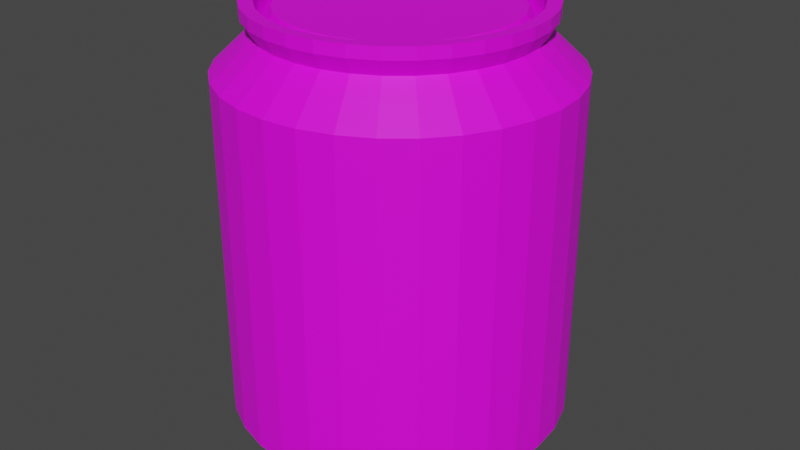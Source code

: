 # Source: SodaCan.blend  (saved by Blender 2.90.8; exported with 4.5.12 LTS)
import bpy
from mathutils import Matrix  # noqa: F401  (used for matrix-valued properties, if any)

bpy.ops.wm.read_factory_settings(use_empty=True)
scene = bpy.context.scene
scene.name = 'Scene'

# ---- collections
col_collection = bpy.data.collections.new('Collection'); scene.collection.children.link(col_collection)

# ---- images (referenced by path relative to the original .blend; pixels are not part of the script)
import os
ASSET_DIR = os.environ.get("B2B_ASSET_DIR", "")  # directory of the original .blend (textures are referenced by path, not embedded)
HERE = os.path.dirname(os.path.abspath(__file__))  # packed textures are extracted next to this script under _unpacked/

def load_image(name, relpath, width, height, colorspace="sRGB"):
    """Load a texture the original file referenced (path relative to the .blend, or extracted next to this script)."""
    p = next((c for c in (os.path.join(HERE, relpath), os.path.join(ASSET_DIR, relpath)) if relpath and os.path.exists(c)), "")
    if p:
        img = bpy.data.images.load(p, check_existing=True)
        img.name = name
    else:  # same state as the original file: an image datablock whose file is absent (Cycles renders it pink)
        img = bpy.data.images.new(name, width, height)
        img.source = "FILE"
        img.filepath = "//" + (relpath or name)
    img.colorspace_settings.name = colorspace
    return img
img_material_001_base_color = load_image('Material.001 Base Color', 'Downloads/CanTexture.png', 1024, 1024, 'sRGB')

# ---- materials (node trees are filled in below, after node groups)
mat_material_001 = bpy.data.materials.new('Material.001')
mat_material_001.use_transparent_shadow = False

# ---- material node trees
mat_material_001.use_nodes = True; mat_material_001.node_tree.nodes.clear()
_N = mat_material_001.node_tree.nodes; _L = mat_material_001.node_tree.links
n0 = _N.new('ShaderNodeBsdfPrincipled'); n0.name = 'Principled BSDF'; n0.location = (10, 300)
n0.distribution = 'GGX'
n0.subsurface_method = 'BURLEY'
n0.inputs[3].default_value = 1.45
n0.inputs[27].default_value = (0.0, 0.0, 0.0, 1.0)
n0.inputs[28].default_value = 1.0
n1 = _N.new('ShaderNodeOutputMaterial'); n1.name = 'Material Output'; n1.location = (300, 300)
n2 = _N.new('ShaderNodeTexImage'); n2.name = 'Image Texture'; n2.location = (-280, 260)
n2.image = img_material_001_base_color
_L.new(n0.outputs[0], n1.inputs[0])
_L.new(n2.outputs[0], n0.inputs[0])
n1.is_active_output = True

# ---- world
world_world = bpy.data.worlds.new('World'); scene.world = world_world
world_world.use_nodes = True; world_world.node_tree.nodes.clear()
_N = world_world.node_tree.nodes; _L = world_world.node_tree.links
n0 = _N.new('ShaderNodeOutputWorld'); n0.name = 'World Output'; n0.location = (300, 300)
n1 = _N.new('ShaderNodeBackground'); n1.name = 'Background'; n1.location = (10, 300)
n1.inputs[0].default_value = (0.05088, 0.05088, 0.05088, 1.0)
_L.new(n1.outputs[0], n0.inputs[0])
n0.is_active_output = True
world_world.color = (0.05088, 0.05088, 0.05088)
world_world.use_sun_shadow = False
world_world.sun_shadow_jitter_overblur = 0.0

# ---- meshes
me_cylinder = bpy.data.meshes.new('Cylinder')
me_cylinder.from_pydata([(0.0, 1.0, -1.0), (0.0, 1.0, 1.0), (0.1951, 0.9808, -1.0), (0.1951, 0.9808, 1.0), (0.3827, 0.9239, -1.0), (0.3827, 0.9239, 1.0), (0.5556, 0.8315, -1.0), (0.5556, 0.8315, 1.0), (0.7071, 0.7071, -1.0), (0.7071, 0.7071, 1.0), (0.8315, 0.5556, -1.0), (0.8315, 0.5556, 1.0), (0.9239, 0.3827, -1.0), (0.9239, 0.3827, 1.0), (0.9808, 0.1951, -1.0), (0.9808, 0.1951, 1.0), (1.0, 7.55e-08, -1.0), (1.0, 7.55e-08, 1.0), (0.9808, -0.1951, -1.0), (0.9808, -0.1951, 1.0), (0.9239, -0.3827, -1.0), (0.9239, -0.3827, 1.0), (0.8315, -0.5556, -1.0), (0.8315, -0.5556, 1.0), (0.7071, -0.7071, -1.0), (0.7071, -0.7071, 1.0), (0.5556, -0.8315, -1.0), (0.5556, -0.8315, 1.0), (0.3827, -0.9239, -1.0), (0.3827, -0.9239, 1.0), (0.1951, -0.9808, -1.0), (0.1951, -0.9808, 1.0), (-3.258e-07, -1.0, -1.0), (-3.258e-07, -1.0, 1.0), (-0.1951, -0.9808, -1.0), (-0.1951, -0.9808, 1.0), (-0.3827, -0.9239, -1.0), (-0.3827, -0.9239, 1.0), (-0.5556, -0.8315, -1.0), (-0.5556, -0.8315, 1.0), (-0.7071, -0.7071, -1.0), (-0.7071, -0.7071, 1.0), (-0.8315, -0.5556, -1.0), (-0.8315, -0.5556, 1.0), (-0.9239, -0.3827, -1.0), (-0.9239, -0.3827, 1.0), (-0.9808, -0.1951, -1.0), (-0.9808, -0.1951, 1.0), (-1.0, 9.656e-07, -1.0), (-1.0, 9.656e-07, 1.0), (-0.9808, 0.1951, -1.0), (-0.9808, 0.1951, 1.0), (-0.9239, 0.3827, -1.0), (-0.9239, 0.3827, 1.0), (-0.8315, 0.5556, -1.0), (-0.8315, 0.5556, 1.0), (-0.7071, 0.7071, -1.0), (-0.7071, 0.7071, 1.0), (-0.5556, 0.8315, -1.0), (-0.5556, 0.8315, 1.0), (-0.3827, 0.9239, -1.0), (-0.3827, 0.9239, 1.0), (-0.1951, 0.9808, -1.0), (-0.1951, 0.9808, 1.0), (2.273e-08, 0.772, 1.214), (0.1506, 0.7572, 1.214), (0.2954, 0.7133, 1.214), (0.4289, 0.6419, 1.214), (0.5459, 0.5459, 1.214), (0.6419, 0.4289, 1.214), (0.7133, 0.2954, 1.214), (0.7572, 0.1506, 1.214), (0.772, 1.248e-07, 1.214), (0.7572, -0.1506, 1.214), (0.7133, -0.2954, 1.214), (0.6419, -0.4289, 1.214), (0.5459, -0.5459, 1.214), (0.4289, -0.6419, 1.214), (0.2954, -0.7133, 1.214), (0.1506, -0.7572, 1.214), (-2.288e-07, -0.772, 1.214), (-0.1506, -0.7572, 1.214), (-0.2954, -0.7133, 1.214), (-0.4289, -0.6419, 1.214), (-0.5459, -0.5459, 1.214), (-0.6419, -0.4289, 1.214), (-0.7133, -0.2954, 1.214), (-0.7572, -0.1506, 1.214), (-0.772, 8.119e-07, 1.214), (-0.7572, 0.1506, 1.214), (-0.7133, 0.2954, 1.214), (-0.6419, 0.4289, 1.214), (-0.5459, 0.5459, 1.214), (-0.4289, 0.6419, 1.214), (-0.2954, 0.7133, 1.214), (-0.1506, 0.7572, 1.214), (2.879e-08, 0.8263, 1.304), (0.1612, 0.8104, 1.304), (0.3162, 0.7634, 1.304), (0.4591, 0.687, 1.304), (0.5843, 0.5843, 1.304), (0.687, 0.4591, 1.304), (0.7634, 0.3162, 1.304), (0.8104, 0.1612, 1.304), (0.8263, 1.134e-07, 1.304), (0.8104, -0.1612, 1.304), (0.7634, -0.3162, 1.304), (0.687, -0.4591, 1.304), (0.5843, -0.5843, 1.304), (0.4591, -0.687, 1.304), (0.3162, -0.7634, 1.304), (0.1612, -0.8104, 1.304), (-2.405e-07, -0.8263, 1.304), (-0.1612, -0.8104, 1.304), (-0.3162, -0.7634, 1.304), (-0.4591, -0.687, 1.304), (-0.5843, -0.5843, 1.304), (-0.687, -0.4591, 1.304), (-0.7634, -0.3162, 1.304), (-0.8104, -0.1612, 1.304), (-0.8263, 8.489e-07, 1.304), (-0.8104, 0.1612, 1.304), (-0.7634, 0.3162, 1.304), (-0.687, 0.4591, 1.304), (-0.5843, 0.5843, 1.304), (-0.4591, 0.687, 1.304), (-0.3162, 0.7634, 1.304), (-0.1612, 0.8104, 1.304), (3.259e-08, 0.8263, 1.372), (0.1612, 0.8104, 1.372), (0.3162, 0.7634, 1.372), (0.4591, 0.687, 1.372), (0.5843, 0.5843, 1.372), (0.687, 0.4591, 1.372), (0.7634, 0.3162, 1.372), (0.8104, 0.1612, 1.372), (0.8263, 1.134e-07, 1.372), (0.8104, -0.1612, 1.372), (0.7634, -0.3162, 1.372), (0.687, -0.4591, 1.372), (0.5843, -0.5843, 1.372), (0.4591, -0.687, 1.372), (0.3162, -0.7634, 1.372), (0.1612, -0.8104, 1.372), (-2.367e-07, -0.8263, 1.372), (-0.1612, -0.8104, 1.372), (-0.3162, -0.7634, 1.372), (-0.4591, -0.687, 1.372), (-0.5843, -0.5843, 1.372), (-0.687, -0.4591, 1.372), (-0.7634, -0.3162, 1.372), (-0.8104, -0.1612, 1.372), (-0.8263, 8.489e-07, 1.372), (-0.8104, 0.1612, 1.372), (-0.7634, 0.3162, 1.372), (-0.687, 0.4591, 1.372), (-0.5843, 0.5843, 1.372), (-0.4591, 0.687, 1.372), (-0.3162, 0.7634, 1.372), (-0.1612, 0.8104, 1.372), (4.097e-08, 0.7478, 1.368), (0.1459, 0.7334, 1.368), (0.2862, 0.6908, 1.368), (0.4154, 0.6217, 1.368), (0.5288, 0.5288, 1.368), (0.6217, 0.4154, 1.368), (0.6908, 0.2862, 1.368), (0.7334, 0.1459, 1.368), (0.7478, 1.325e-07, 1.368), (0.7334, -0.1459, 1.368), (0.6908, -0.2862, 1.368), (0.6217, -0.4154, 1.368), (0.5288, -0.5288, 1.368), (0.4154, -0.6217, 1.368), (0.2862, -0.6908, 1.368), (0.1459, -0.7334, 1.368), (-2.027e-07, -0.7478, 1.368), (-0.1459, -0.7334, 1.368), (-0.2862, -0.6908, 1.368), (-0.4154, -0.6217, 1.368), (-0.5288, -0.5288, 1.368), (-0.6217, -0.4154, 1.368), (-0.6908, -0.2862, 1.368), (-0.7334, -0.1459, 1.368), (-0.7478, 7.981e-07, 1.368), (-0.7334, 0.1459, 1.368), (-0.6908, 0.2862, 1.368), (-0.6217, 0.4154, 1.368), (-0.5288, 0.5288, 1.368), (-0.4154, 0.6217, 1.368), (-0.2862, 0.6908, 1.368), (-0.1459, 0.7334, 1.368), (4.498e-08, 0.7478, 1.206), (0.1459, 0.7334, 1.206), (0.2862, 0.6908, 1.206), (0.4154, 0.6217, 1.206), (0.5288, 0.5288, 1.206), (0.6217, 0.4154, 1.206), (0.6908, 0.2862, 1.206), (0.7334, 0.1459, 1.206), (0.7478, 1.325e-07, 1.206), (0.7334, -0.1459, 1.206), (0.6908, -0.2862, 1.206), (0.6217, -0.4154, 1.206), (0.5288, -0.5288, 1.206), (0.4154, -0.6217, 1.206), (0.2862, -0.6908, 1.206), (0.1459, -0.7334, 1.206), (-1.987e-07, -0.7478, 1.206), (-0.1459, -0.7334, 1.206), (-0.2862, -0.6908, 1.206), (-0.4154, -0.6217, 1.206), (-0.5288, -0.5288, 1.206), (-0.6217, -0.4154, 1.206), (-0.6908, -0.2862, 1.206), (-0.7334, -0.1459, 1.206), (-0.7478, 7.981e-07, 1.206), (-0.7334, 0.1459, 1.206), (-0.6908, 0.2862, 1.206), (-0.6217, 0.4154, 1.206), (-0.5288, 0.5288, 1.206), (-0.4154, 0.6217, 1.206), (-0.2862, 0.6908, 1.206), (-0.1459, 0.7334, 1.206), (5.332e-08, 0.6607, 1.339), (0.1289, 0.648, 1.339), (0.2528, 0.6104, 1.339), (0.367, 0.5493, 1.339), (0.4672, 0.4672, 1.339), (0.5493, 0.367, 1.339), (0.6104, 0.2528, 1.339), (0.648, 0.1289, 1.339), (0.6607, 1.507e-07, 1.339), (0.648, -0.1289, 1.339), (0.6104, -0.2528, 1.339), (0.5493, -0.367, 1.339), (0.4672, -0.4672, 1.339), (0.367, -0.5493, 1.339), (0.2528, -0.6104, 1.339), (0.1289, -0.648, 1.339), (-1.62e-07, -0.6607, 1.339), (-0.1289, -0.648, 1.339), (-0.2528, -0.6104, 1.339), (-0.367, -0.5493, 1.339), (-0.4672, -0.4672, 1.339), (-0.5493, -0.367, 1.339), (-0.6104, -0.2528, 1.339), (-0.648, -0.1289, 1.339), (-0.6607, 7.388e-07, 1.339), (-0.648, 0.1289, 1.339), (-0.6104, 0.2528, 1.339), (-0.5493, 0.367, 1.339), (-0.4672, 0.4672, 1.339), (-0.367, 0.5493, 1.339), (-0.2528, 0.6104, 1.339), (-0.1289, 0.648, 1.339), (2.642e-08, 0.8136, -1.169), (0.1587, 0.7979, -1.169), (0.3113, 0.7517, -1.169), (0.452, 0.6765, -1.169), (0.5753, 0.5753, -1.169), (0.6765, 0.452, -1.169), (0.7517, 0.3113, -1.169), (0.7979, 0.1587, -1.169), (0.8136, 1.145e-07, -1.169), (0.7979, -0.1587, -1.169), (0.7517, -0.3113, -1.169), (0.6765, -0.452, -1.169), (0.5753, -0.5753, -1.169), (0.452, -0.6765, -1.169), (0.3113, -0.7517, -1.169), (0.1587, -0.7979, -1.169), (-2.387e-07, -0.8136, -1.169), (-0.1587, -0.7979, -1.169), (-0.3113, -0.7517, -1.169), (-0.452, -0.6765, -1.169), (-0.5753, -0.5753, -1.169), (-0.6765, -0.452, -1.169), (-0.7517, -0.3113, -1.169), (-0.7979, -0.1587, -1.169), (-0.8136, 8.387e-07, -1.169), (-0.7979, 0.1587, -1.169), (-0.7517, 0.3113, -1.169), (-0.6765, 0.452, -1.169), (-0.5753, 0.5753, -1.169), (-0.452, 0.6765, -1.169), (-0.3113, 0.7517, -1.169), (-0.1587, 0.7979, -1.169), (2.563e-08, 0.8136, -1.257), (0.1587, 0.7979, -1.257), (0.3113, 0.7517, -1.257), (0.452, 0.6765, -1.257), (0.5753, 0.5753, -1.257), (0.6765, 0.452, -1.257), (0.7517, 0.3113, -1.257), (0.7979, 0.1587, -1.257), (0.8136, 1.145e-07, -1.257), (0.7979, -0.1587, -1.257), (0.7517, -0.3113, -1.257), (0.6765, -0.452, -1.257), (0.5753, -0.5753, -1.257), (0.452, -0.6765, -1.257), (0.3113, -0.7517, -1.257), (0.1587, -0.7979, -1.257), (-2.395e-07, -0.8136, -1.257), (-0.1587, -0.7979, -1.257), (-0.3113, -0.7517, -1.257), (-0.452, -0.6765, -1.257), (-0.5753, -0.5753, -1.257), (-0.6765, -0.452, -1.257), (-0.7517, -0.3113, -1.257), (-0.7979, -0.1587, -1.257), (-0.8136, 8.387e-07, -1.257), (-0.7979, 0.1587, -1.257), (-0.7517, 0.3113, -1.257), (-0.6765, 0.452, -1.257), (-0.5753, 0.5753, -1.257), (-0.452, 0.6765, -1.257), (-0.3113, 0.7517, -1.257), (-0.1587, 0.7979, -1.257), (2.437e-08, 0.7618, -1.256), (0.1486, 0.7472, -1.256), (0.2915, 0.7038, -1.256), (0.4232, 0.6334, -1.256), (0.5387, 0.5387, -1.256), (0.6334, 0.4232, -1.256), (0.7038, 0.2915, -1.256), (0.7472, 0.1486, -1.256), (0.7618, 1.271e-07, -1.256), (0.7472, -0.1486, -1.256), (0.7038, -0.2915, -1.256), (0.6334, -0.4232, -1.256), (0.5387, -0.5387, -1.256), (0.4232, -0.6334, -1.256), (0.2915, -0.7038, -1.256), (0.1486, -0.7472, -1.256), (-2.239e-07, -0.7618, -1.256), (-0.1486, -0.7472, -1.256), (-0.2915, -0.7038, -1.256), (-0.4232, -0.6334, -1.256), (-0.5387, -0.5387, -1.256), (-0.6334, -0.4232, -1.256), (-0.7038, -0.2915, -1.256), (-0.7472, -0.1486, -1.256), (-0.7618, 8.051e-07, -1.256), (-0.7472, 0.1486, -1.256), (-0.7038, 0.2915, -1.256), (-0.6334, 0.4232, -1.256), (-0.5387, 0.5387, -1.256), (-0.4232, 0.6334, -1.256), (-0.2915, 0.7038, -1.256), (-0.1486, 0.7472, -1.256), (2.203e-08, 0.7618, -1.094), (0.1486, 0.7472, -1.094), (0.2915, 0.7038, -1.094), (0.4232, 0.6334, -1.094), (0.5387, 0.5387, -1.094), (0.6334, 0.4232, -1.094), (0.7038, 0.2915, -1.094), (0.7472, 0.1486, -1.094), (0.7618, 1.271e-07, -1.094), (0.7472, -0.1486, -1.094), (0.7038, -0.2915, -1.094), (0.6334, -0.4232, -1.094), (0.5387, -0.5387, -1.094), (0.4232, -0.6334, -1.094), (0.2915, -0.7038, -1.094), (0.1486, -0.7472, -1.094), (-2.262e-07, -0.7618, -1.094), (-0.1486, -0.7472, -1.094), (-0.2915, -0.7038, -1.094), (-0.4232, -0.6334, -1.094), (-0.5387, -0.5387, -1.094), (-0.6334, -0.4232, -1.094), (-0.7038, -0.2915, -1.094), (-0.7472, -0.1486, -1.094), (-0.7618, 8.051e-07, -1.094), (-0.7472, 0.1486, -1.094), (-0.7038, 0.2915, -1.094), (-0.6334, 0.4232, -1.094), (-0.5387, 0.5387, -1.094), (-0.4232, 0.6334, -1.094), (-0.2915, 0.7038, -1.094), (-0.1486, 0.7472, -1.094), (2.714e-08, 0.6588, -1.058), (0.1285, 0.6462, -1.058), (0.2521, 0.6087, -1.058), (0.366, 0.5478, -1.058), (0.4659, 0.4659, -1.058), (0.5478, 0.366, -1.058), (0.6087, 0.2521, -1.058), (0.6462, 0.1285, -1.058), (0.6588, 1.512e-07, -1.058), (0.6462, -0.1285, -1.058), (0.6087, -0.2521, -1.058), (0.5478, -0.366, -1.058), (0.4659, -0.4659, -1.058), (0.366, -0.5478, -1.058), (0.2521, -0.6087, -1.058), (0.1285, -0.6462, -1.058), (-1.875e-07, -0.6588, -1.058), (-0.1285, -0.6462, -1.058), (-0.2521, -0.6087, -1.058), (-0.366, -0.5478, -1.058), (-0.4659, -0.4659, -1.058), (-0.5478, -0.366, -1.058), (-0.6087, -0.2521, -1.058), (-0.6462, -0.1285, -1.058), (-0.6588, 7.376e-07, -1.058), (-0.6462, 0.1285, -1.058), (-0.6087, 0.2521, -1.058), (-0.5478, 0.366, -1.058), (-0.4659, 0.4659, -1.058), (-0.366, 0.5478, -1.058), (-0.2521, 0.6087, -1.058), (-0.1285, 0.6462, -1.058), (4.105e-08, 0.5694, -1.001), (0.1111, 0.5585, -1.001), (0.2179, 0.5261, -1.001), (0.3163, 0.4734, -1.001), (0.4026, 0.4026, -1.001), (0.4734, 0.3163, -1.001), (0.5261, 0.2179, -1.001), (0.5585, 0.1111, -1.001), (0.5694, 1.724e-07, -1.001), (0.5585, -0.1111, -1.001), (0.5261, -0.2179, -1.001), (0.4734, -0.3163, -1.001), (0.4026, -0.4026, -1.001), (0.3163, -0.4734, -1.001), (0.2179, -0.5261, -1.001), (0.1111, -0.5585, -1.001), (-1.445e-07, -0.5694, -1.001), (-0.1111, -0.5585, -1.001), (-0.2179, -0.5261, -1.001), (-0.3163, -0.4734, -1.001), (-0.4026, -0.4026, -1.001), (-0.4734, -0.3163, -1.001), (-0.5261, -0.2179, -1.001), (-0.5585, -0.1111, -1.001), (-0.5694, 6.792e-07, -1.001), (-0.5585, 0.1111, -1.001), (-0.5261, 0.2179, -1.001), (-0.4734, 0.3163, -1.001), (-0.4026, 0.4026, -1.001), (-0.3163, 0.4734, -1.001), (-0.2179, 0.5261, -1.001), (-0.1111, 0.5585, -1.001)], [], [(0, 1, 3, 2), (2, 3, 5, 4), (4, 5, 7, 6), (6, 7, 9, 8), (8, 9, 11, 10), (10, 11, 13, 12), (12, 13, 15, 14), (14, 15, 17, 16), (16, 17, 19, 18), (18, 19, 21, 20), (20, 21, 23, 22), (22, 23, 25, 24), (24, 25, 27, 26), (26, 27, 29, 28), (28, 29, 31, 30), (30, 31, 33, 32), (32, 33, 35, 34), (34, 35, 37, 36), (36, 37, 39, 38), (38, 39, 41, 40), (40, 41, 43, 42), (42, 43, 45, 44), (44, 45, 47, 46), (46, 47, 49, 48), (48, 49, 51, 50), (50, 51, 53, 52), (52, 53, 55, 54), (54, 55, 57, 56), (56, 57, 59, 58), (58, 59, 61, 60), (41, 39, 83, 84), (60, 61, 63, 62), (62, 63, 1, 0), (12, 14, 263, 262), (95, 94, 126, 127), (59, 57, 92, 93), (15, 13, 70, 71), (33, 31, 79, 80), (51, 49, 88, 89), (7, 5, 66, 67), (25, 23, 75, 76), (43, 41, 84, 85), (61, 59, 93, 94), (17, 15, 71, 72), (35, 33, 80, 81), (53, 51, 89, 90), (9, 7, 67, 68), (27, 25, 76, 77), (45, 43, 85, 86), (63, 61, 94, 95), (19, 17, 72, 73), (37, 35, 81, 82), (55, 53, 90, 91), (11, 9, 68, 69), (29, 27, 77, 78), (47, 45, 86, 87), (3, 1, 64, 65), (1, 63, 95, 64), (21, 19, 73, 74), (39, 37, 82, 83), (57, 55, 91, 92), (13, 11, 69, 70), (31, 29, 78, 79), (49, 47, 87, 88), (5, 3, 65, 66), (23, 21, 74, 75), (117, 116, 148, 149), (82, 81, 113, 114), (69, 68, 100, 101), (64, 95, 127, 96), (83, 82, 114, 115), (70, 69, 101, 102), (84, 83, 115, 116), (71, 70, 102, 103), (85, 84, 116, 117), (72, 71, 103, 104), (86, 85, 117, 118), (73, 72, 104, 105), (87, 86, 118, 119), (74, 73, 105, 106), (88, 87, 119, 120), (75, 74, 106, 107), (89, 88, 120, 121), (76, 75, 107, 108), (90, 89, 121, 122), (77, 76, 108, 109), (91, 90, 122, 123), (78, 77, 109, 110), (65, 64, 96, 97), (92, 91, 123, 124), (79, 78, 110, 111), (66, 65, 97, 98), (93, 92, 124, 125), (80, 79, 111, 112), (67, 66, 98, 99), (94, 93, 125, 126), (81, 80, 112, 113), (68, 67, 99, 100), (152, 151, 183, 184), (104, 103, 135, 136), (118, 117, 149, 150), (105, 104, 136, 137), (119, 118, 150, 151), (106, 105, 137, 138), (120, 119, 151, 152), (107, 106, 138, 139), (121, 120, 152, 153), (108, 107, 139, 140), (122, 121, 153, 154), (109, 108, 140, 141), (123, 122, 154, 155), (110, 109, 141, 142), (97, 96, 128, 129), (124, 123, 155, 156), (111, 110, 142, 143), (98, 97, 129, 130), (125, 124, 156, 157), (112, 111, 143, 144), (99, 98, 130, 131), (126, 125, 157, 158), (113, 112, 144, 145), (100, 99, 131, 132), (127, 126, 158, 159), (114, 113, 145, 146), (101, 100, 132, 133), (96, 127, 159, 128), (115, 114, 146, 147), (102, 101, 133, 134), (116, 115, 147, 148), (103, 102, 134, 135), (187, 186, 218, 219), (139, 138, 170, 171), (153, 152, 184, 185), (140, 139, 171, 172), (154, 153, 185, 186), (141, 140, 172, 173), (155, 154, 186, 187), (142, 141, 173, 174), (129, 128, 160, 161), (156, 155, 187, 188), (143, 142, 174, 175), (130, 129, 161, 162), (157, 156, 188, 189), (144, 143, 175, 176), (131, 130, 162, 163), (158, 157, 189, 190), (145, 144, 176, 177), (132, 131, 163, 164), (159, 158, 190, 191), (146, 145, 177, 178), (133, 132, 164, 165), (128, 159, 191, 160), (147, 146, 178, 179), (134, 133, 165, 166), (148, 147, 179, 180), (135, 134, 166, 167), (149, 148, 180, 181), (136, 135, 167, 168), (150, 149, 181, 182), (137, 136, 168, 169), (151, 150, 182, 183), (138, 137, 169, 170), (195, 194, 226, 227), (174, 173, 205, 206), (161, 160, 192, 193), (188, 187, 219, 220), (175, 174, 206, 207), (162, 161, 193, 194), (189, 188, 220, 221), (176, 175, 207, 208), (163, 162, 194, 195), (190, 189, 221, 222), (177, 176, 208, 209), (164, 163, 195, 196), (191, 190, 222, 223), (178, 177, 209, 210), (165, 164, 196, 197), (160, 191, 223, 192), (179, 178, 210, 211), (166, 165, 197, 198), (180, 179, 211, 212), (167, 166, 198, 199), (181, 180, 212, 213), (168, 167, 199, 200), (182, 181, 213, 214), (169, 168, 200, 201), (183, 182, 214, 215), (170, 169, 201, 202), (184, 183, 215, 216), (171, 170, 202, 203), (185, 184, 216, 217), (172, 171, 203, 204), (186, 185, 217, 218), (173, 172, 204, 205), (225, 224, 255, 254, 253, 252, 251, 250, 249, 248, 247, 246, 245, 244, 243, 242, 241, 240, 239, 238, 237, 236, 235, 234, 233, 232, 231, 230, 229, 228, 227, 226), (222, 221, 253, 254), (209, 208, 240, 241), (196, 195, 227, 228), (223, 222, 254, 255), (210, 209, 241, 242), (197, 196, 228, 229), (192, 223, 255, 224), (211, 210, 242, 243), (198, 197, 229, 230), (212, 211, 243, 244), (199, 198, 230, 231), (213, 212, 244, 245), (200, 199, 231, 232), (214, 213, 245, 246), (201, 200, 232, 233), (215, 214, 246, 247), (202, 201, 233, 234), (216, 215, 247, 248), (203, 202, 234, 235), (217, 216, 248, 249), (204, 203, 235, 236), (218, 217, 249, 250), (205, 204, 236, 237), (219, 218, 250, 251), (206, 205, 237, 238), (193, 192, 224, 225), (220, 219, 251, 252), (207, 206, 238, 239), (194, 193, 225, 226), (221, 220, 252, 253), (208, 207, 239, 240), (264, 265, 297, 296), (30, 32, 272, 271), (48, 50, 281, 280), (4, 6, 259, 258), (22, 24, 268, 267), (40, 42, 277, 276), (58, 60, 286, 285), (14, 16, 264, 263), (32, 34, 273, 272), (50, 52, 282, 281), (6, 8, 260, 259), (24, 26, 269, 268), (42, 44, 278, 277), (60, 62, 287, 286), (16, 18, 265, 264), (34, 36, 274, 273), (52, 54, 283, 282), (8, 10, 261, 260), (26, 28, 270, 269), (44, 46, 279, 278), (0, 2, 257, 256), (62, 0, 256, 287), (18, 20, 266, 265), (36, 38, 275, 274), (54, 56, 284, 283), (10, 12, 262, 261), (28, 30, 271, 270), (46, 48, 280, 279), (2, 4, 258, 257), (20, 22, 267, 266), (38, 40, 276, 275), (56, 58, 285, 284), (299, 300, 332, 331), (278, 279, 311, 310), (265, 266, 298, 297), (279, 280, 312, 311), (266, 267, 299, 298), (280, 281, 313, 312), (267, 268, 300, 299), (281, 282, 314, 313), (268, 269, 301, 300), (282, 283, 315, 314), (269, 270, 302, 301), (256, 257, 289, 288), (283, 284, 316, 315), (270, 271, 303, 302), (257, 258, 290, 289), (284, 285, 317, 316), (271, 272, 304, 303), (258, 259, 291, 290), (285, 286, 318, 317), (272, 273, 305, 304), (259, 260, 292, 291), (286, 287, 319, 318), (273, 274, 306, 305), (260, 261, 293, 292), (287, 256, 288, 319), (274, 275, 307, 306), (261, 262, 294, 293), (275, 276, 308, 307), (262, 263, 295, 294), (276, 277, 309, 308), (263, 264, 296, 295), (277, 278, 310, 309), (334, 335, 367, 366), (313, 314, 346, 345), (300, 301, 333, 332), (314, 315, 347, 346), (301, 302, 334, 333), (288, 289, 321, 320), (315, 316, 348, 347), (302, 303, 335, 334), (289, 290, 322, 321), (316, 317, 349, 348), (303, 304, 336, 335), (290, 291, 323, 322), (317, 318, 350, 349), (304, 305, 337, 336), (291, 292, 324, 323), (318, 319, 351, 350), (305, 306, 338, 337), (292, 293, 325, 324), (319, 288, 320, 351), (306, 307, 339, 338), (293, 294, 326, 325), (307, 308, 340, 339), (294, 295, 327, 326), (308, 309, 341, 340), (295, 296, 328, 327), (309, 310, 342, 341), (296, 297, 329, 328), (310, 311, 343, 342), (297, 298, 330, 329), (311, 312, 344, 343), (298, 299, 331, 330), (312, 313, 345, 344), (369, 370, 402, 401), (321, 322, 354, 353), (348, 349, 381, 380), (335, 336, 368, 367), (322, 323, 355, 354), (349, 350, 382, 381), (336, 337, 369, 368), (323, 324, 356, 355), (350, 351, 383, 382), (337, 338, 370, 369), (324, 325, 357, 356), (351, 320, 352, 383), (338, 339, 371, 370), (325, 326, 358, 357), (339, 340, 372, 371), (326, 327, 359, 358), (340, 341, 373, 372), (327, 328, 360, 359), (341, 342, 374, 373), (328, 329, 361, 360), (342, 343, 375, 374), (329, 330, 362, 361), (343, 344, 376, 375), (330, 331, 363, 362), (344, 345, 377, 376), (331, 332, 364, 363), (345, 346, 378, 377), (332, 333, 365, 364), (346, 347, 379, 378), (333, 334, 366, 365), (320, 321, 353, 352), (347, 348, 380, 379), (404, 405, 437, 436), (356, 357, 389, 388), (383, 352, 384, 415), (370, 371, 403, 402), (357, 358, 390, 389), (371, 372, 404, 403), (358, 359, 391, 390), (372, 373, 405, 404), (359, 360, 392, 391), (373, 374, 406, 405), (360, 361, 393, 392), (374, 375, 407, 406), (361, 362, 394, 393), (375, 376, 408, 407), (362, 363, 395, 394), (376, 377, 409, 408), (363, 364, 396, 395), (377, 378, 410, 409), (364, 365, 397, 396), (378, 379, 411, 410), (365, 366, 398, 397), (352, 353, 385, 384), (379, 380, 412, 411), (366, 367, 399, 398), (353, 354, 386, 385), (380, 381, 413, 412), (367, 368, 400, 399), (354, 355, 387, 386), (381, 382, 414, 413), (368, 369, 401, 400), (355, 356, 388, 387), (382, 383, 415, 414), (416, 417, 418, 419, 420, 421, 422, 423, 424, 425, 426, 427, 428, 429, 430, 431, 432, 433, 434, 435, 436, 437, 438, 439, 440, 441, 442, 443, 444, 445, 446, 447), (391, 392, 424, 423), (405, 406, 438, 437), (392, 393, 425, 424), (406, 407, 439, 438), (393, 394, 426, 425), (407, 408, 440, 439), (394, 395, 427, 426), (408, 409, 441, 440), (395, 396, 428, 427), (409, 410, 442, 441), (396, 397, 429, 428), (410, 411, 443, 442), (397, 398, 430, 429), (384, 385, 417, 416), (411, 412, 444, 443), (398, 399, 431, 430), (385, 386, 418, 417), (412, 413, 445, 444), (399, 400, 432, 431), (386, 387, 419, 418), (413, 414, 446, 445), (400, 401, 433, 432), (387, 388, 420, 419), (414, 415, 447, 446), (401, 402, 434, 433), (388, 389, 421, 420), (415, 384, 416, 447), (402, 403, 435, 434), (389, 390, 422, 421), (403, 404, 436, 435), (390, 391, 423, 422)])
_uv = me_cylinder.uv_layers.new(name='UVMap')
_uv.uv.foreach_set('vector', [0.4654, 0.3303, 0.4654, 0.0, 0.4967, 0.0003668, 0.4967, 0.3307, 0.4967, 0.3307, 0.4967, 0.0003668, 0.5261, 0.001086, 0.5261, 0.3314, 0.5261, 0.3314, 0.5261, 0.001086, 0.5527, 0.002131, 0.5527, 0.3324, 0.5527, 0.3324, 0.5527, 0.002131, 0.5752, 0.00346, 0.5752, 0.3338, 0.3237, 0.6662, 0.3237, 0.3359, 0.3503, 0.3349, 0.3503, 0.6652, 0.3503, 0.6652, 0.3503, 0.3349, 0.3797, 0.3341, 0.3797, 0.6645, 0.3797, 0.6645, 0.3797, 0.3341, 0.411, 0.3338, 0.411, 0.6641, 0.411, 0.6641, 0.411, 0.3338, 0.4429, 0.3338, 0.4429, 0.6641, 0.4429, 0.6641, 0.4429, 0.3338, 0.4741, 0.3341, 0.4741, 0.6645, 0.4741, 0.6645, 0.4741, 0.3341, 0.5036, 0.3349, 0.5036, 0.6652, 0.5036, 0.6652, 0.5036, 0.3349, 0.5301, 0.3359, 0.5301, 0.6662, 0.5301, 0.6662, 0.5301, 0.3359, 0.5527, 0.3372, 0.5527, 0.6676, 0.3237, 1.0, 0.3237, 0.6697, 0.3503, 0.6686, 0.3503, 0.999, 0.3503, 0.999, 0.3503, 0.6686, 0.3797, 0.6679, 0.3797, 0.9982, 0.3797, 0.9982, 0.3797, 0.6679, 0.411, 0.6676, 0.411, 0.9979, 0.411, 0.9979, 0.411, 0.6676, 0.4429, 0.6676, 0.4429, 0.9979, 0.4429, 0.9979, 0.4429, 0.6676, 0.4741, 0.6679, 0.4741, 0.9982, 0.4741, 0.9982, 0.4741, 0.6679, 0.5036, 0.6686, 0.5036, 0.999, 0.5036, 0.999, 0.5036, 0.6686, 0.5301, 0.6697, 0.5301, 1.0, 0.5527, 0.6676, 0.5527, 0.3372, 0.5752, 0.3359, 0.5752, 0.6662, 0.5752, 0.6662, 0.5752, 0.3359, 0.6017, 0.3349, 0.6017, 0.6652, 0.6017, 0.6652, 0.6017, 0.3349, 0.6312, 0.3341, 0.6312, 0.6645, 0.6312, 0.6645, 0.6312, 0.3341, 0.6624, 0.3338, 0.6624, 0.6641, 0.6624, 0.6641, 0.6624, 0.3338, 0.6943, 0.3338, 0.6943, 0.6641, 0.6943, 0.6641, 0.6943, 0.3338, 0.7256, 0.3341, 0.7256, 0.6645, 0.7256, 0.6645, 0.7256, 0.3341, 0.7551, 0.3349, 0.7551, 0.6652, 0.7551, 0.6652, 0.7551, 0.3349, 0.7816, 0.3359, 0.7816, 0.6662, 0.3237, 0.3338, 0.3237, 0.00346, 0.3463, 0.002131, 0.3463, 0.3324, 0.3463, 0.3324, 0.3463, 0.002131, 0.3728, 0.001086, 0.3728, 0.3314, 0.3728, 0.3314, 0.3728, 0.001086, 0.4023, 0.0003668, 0.4023, 0.3307, 0.0852, 0.348, 0.1147, 0.3356, 0.1254, 0.3717, 0.1027, 0.3813, 0.4023, 0.3307, 0.4023, 0.0003668, 0.4335, 1.972e-08, 0.4335, 0.3303, 0.4335, 0.3303, 0.4335, 1.972e-08, 0.4654, 0.0, 0.4654, 0.3303, 0.1459, 0.3293, 0.1147, 0.323, 0.1235, 0.2934, 0.1489, 0.2986, 0.8078, 0.452, 0.808, 0.4765, 0.7929, 0.4791, 0.7926, 0.4528, 0.03614, 0.5989, 0.01842, 0.5719, 0.05112, 0.5541, 0.0648, 0.5749, 0.3053, 0.5719, 0.2876, 0.5989, 0.2589, 0.5749, 0.2726, 0.5541, 0.2091, 0.3356, 0.2385, 0.348, 0.2211, 0.3813, 0.1983, 0.3717, 0.0, 0.4777, 0.006221, 0.4459, 0.0417, 0.4568, 0.0369, 0.4814, 0.2091, 0.6522, 0.1778, 0.6586, 0.1742, 0.621, 0.1983, 0.6161, 0.3053, 0.4159, 0.3175, 0.4459, 0.282, 0.4568, 0.2726, 0.4337, 0.05868, 0.366, 0.0852, 0.348, 0.1027, 0.3813, 0.08221, 0.3952, 0.05868, 0.6218, 0.03614, 0.5989, 0.0648, 0.5749, 0.08221, 0.5926, 0.3175, 0.5419, 0.3053, 0.5719, 0.2726, 0.5541, 0.282, 0.531, 0.1778, 0.3293, 0.2091, 0.3356, 0.1983, 0.3717, 0.1742, 0.3668, 2.908e-08, 0.5101, 0.0, 0.4777, 0.0369, 0.4814, 0.0369, 0.5064, 0.2385, 0.6398, 0.2091, 0.6522, 0.1983, 0.6161, 0.2211, 0.6066, 0.2876, 0.389, 0.3053, 0.4159, 0.2726, 0.4337, 0.2589, 0.4129, 0.03614, 0.389, 0.05868, 0.366, 0.08221, 0.3952, 0.0648, 0.4129, 0.0852, 0.6398, 0.05868, 0.6218, 0.08221, 0.5926, 0.1027, 0.6066, 0.3237, 0.5101, 0.3175, 0.5419, 0.282, 0.531, 0.2868, 0.5064, 0.1459, 0.3293, 0.1778, 0.3293, 0.1742, 0.3668, 0.1496, 0.3668, 0.006221, 0.5419, 2.908e-08, 0.5101, 0.0369, 0.5064, 0.0417, 0.531, 0.2651, 0.6218, 0.2385, 0.6398, 0.2211, 0.6066, 0.2415, 0.5926, 0.2651, 0.366, 0.2876, 0.389, 0.2589, 0.4129, 0.2415, 0.3952, 0.01842, 0.4159, 0.03614, 0.389, 0.0648, 0.4129, 0.05112, 0.4337, 0.1459, 0.6586, 0.1147, 0.6522, 0.1254, 0.6161, 0.1496, 0.621, 0.1147, 0.6522, 0.0852, 0.6398, 0.1027, 0.6066, 0.1254, 0.6161, 0.3237, 0.4777, 0.3237, 0.5101, 0.2868, 0.5064, 0.2868, 0.4814, 0.1147, 0.3356, 0.1459, 0.3293, 0.1496, 0.3668, 0.1254, 0.3717, 0.01842, 0.5719, 0.006221, 0.5419, 0.0417, 0.531, 0.05112, 0.5541, 0.2876, 0.5989, 0.2651, 0.6218, 0.2415, 0.5926, 0.2589, 0.5749, 0.2385, 0.348, 0.2651, 0.366, 0.2415, 0.3952, 0.2211, 0.3813, 0.006221, 0.4459, 0.01842, 0.4159, 0.05112, 0.4337, 0.0417, 0.4568, 0.1778, 0.6586, 0.1459, 0.6586, 0.1496, 0.621, 0.1742, 0.621, 0.3175, 0.4459, 0.3237, 0.4777, 0.2868, 0.4814, 0.282, 0.4568, 0.8504, 0.485, 0.8511, 0.5073, 0.84, 0.5072, 0.8393, 0.4849, 0.9265, 0.02651, 0.9259, 0.04965, 0.9108, 0.04704, 0.9114, 0.02228, 0.8378, 0.4996, 0.8387, 0.5204, 0.8237, 0.5262, 0.8228, 0.5039, 0.8078, 0.4269, 0.8078, 0.452, 0.7926, 0.4528, 0.7926, 0.426, 0.9273, 0.005696, 0.9265, 0.02651, 0.9114, 0.02228, 0.9123, 0.0, 0.8371, 0.4764, 0.8378, 0.4996, 0.8228, 0.5039, 0.822, 0.4791, 0.8661, 0.5017, 0.867, 0.5194, 0.8521, 0.5262, 0.8511, 0.5073, 0.8367, 0.4519, 0.8371, 0.4764, 0.822, 0.4791, 0.8216, 0.4529, 0.8655, 0.4809, 0.8661, 0.5017, 0.8511, 0.5073, 0.8504, 0.485, 0.8366, 0.4269, 0.8367, 0.4519, 0.8216, 0.4529, 0.8214, 0.4261, 0.865, 0.4577, 0.8655, 0.4809, 0.8504, 0.485, 0.8499, 0.4602, 0.8367, 0.4023, 0.8366, 0.4269, 0.8214, 0.4261, 0.8216, 0.3998, 0.8649, 0.4332, 0.865, 0.4577, 0.8499, 0.4602, 0.8498, 0.434, 0.8371, 0.3792, 0.8367, 0.4023, 0.8216, 0.3998, 0.822, 0.375, 0.865, 0.4081, 0.8649, 0.4332, 0.8498, 0.434, 0.8499, 0.4072, 0.8378, 0.3583, 0.8371, 0.3792, 0.822, 0.375, 0.8228, 0.3527, 0.8655, 0.3836, 0.865, 0.4081, 0.8499, 0.4072, 0.8504, 0.3809, 0.8387, 0.3406, 0.8378, 0.3583, 0.8228, 0.3527, 0.8237, 0.3338, 0.8661, 0.3604, 0.8655, 0.3836, 0.8504, 0.3809, 0.8511, 0.3561, 0.9265, 0.1469, 0.9273, 0.1677, 0.9123, 0.1734, 0.9114, 0.1512, 0.867, 0.3396, 0.8661, 0.3604, 0.8511, 0.3561, 0.8521, 0.3338, 0.9259, 0.1238, 0.9265, 0.1469, 0.9114, 0.1512, 0.9108, 0.1264, 0.808, 0.4024, 0.8078, 0.4269, 0.7926, 0.426, 0.7929, 0.3998, 0.8094, 0.5205, 0.8104, 0.5382, 0.7954, 0.5451, 0.7944, 0.5262, 0.9257, 0.09924, 0.9259, 0.1238, 0.9108, 0.1264, 0.9105, 0.1001, 0.8086, 0.3792, 0.808, 0.4024, 0.7929, 0.3998, 0.7935, 0.375, 0.8086, 0.4997, 0.8094, 0.5205, 0.7944, 0.5262, 0.7935, 0.5039, 0.9257, 0.0742, 0.9257, 0.09924, 0.9105, 0.1001, 0.9105, 0.07332, 0.8094, 0.3584, 0.8086, 0.3792, 0.7935, 0.375, 0.7944, 0.3527, 0.808, 0.4765, 0.8086, 0.4997, 0.7935, 0.5039, 0.7929, 0.4791, 0.9259, 0.04965, 0.9257, 0.0742, 0.9105, 0.07332, 0.9108, 0.04704, 0.8104, 0.3407, 0.8094, 0.3584, 0.7944, 0.3527, 0.7954, 0.3338, 0.6958, 9.861e-09, 0.7221, 0.0, 0.7209, 0.01293, 0.697, 0.01293, 0.8214, 0.4261, 0.8216, 0.4529, 0.8105, 0.4529, 0.8104, 0.4261, 0.8499, 0.4602, 0.8504, 0.485, 0.8393, 0.4849, 0.8389, 0.4602, 0.8216, 0.3998, 0.8214, 0.4261, 0.8104, 0.4261, 0.8105, 0.3998, 0.8498, 0.434, 0.8499, 0.4602, 0.8389, 0.4602, 0.8387, 0.4339, 0.822, 0.375, 0.8216, 0.3998, 0.8105, 0.3998, 0.811, 0.3751, 0.8499, 0.4072, 0.8498, 0.434, 0.8387, 0.4339, 0.8389, 0.4071, 0.8228, 0.3527, 0.822, 0.375, 0.811, 0.3751, 0.8117, 0.3528, 0.8504, 0.3809, 0.8499, 0.4072, 0.8389, 0.4071, 0.8393, 0.3808, 0.8237, 0.3338, 0.8228, 0.3527, 0.8117, 0.3528, 0.8127, 0.3338, 0.8511, 0.3561, 0.8504, 0.3809, 0.8393, 0.3808, 0.84, 0.3561, 0.9114, 0.1512, 0.9123, 0.1734, 0.9012, 0.1734, 0.9004, 0.1512, 0.8521, 0.3338, 0.8511, 0.3561, 0.84, 0.3561, 0.841, 0.3338, 0.9108, 0.1264, 0.9114, 0.1512, 0.9004, 0.1512, 0.8998, 0.1264, 0.7929, 0.3998, 0.7926, 0.426, 0.7816, 0.426, 0.7819, 0.3998, 0.7944, 0.5262, 0.7954, 0.5451, 0.7844, 0.5451, 0.7833, 0.5262, 0.9105, 0.1001, 0.9108, 0.1264, 0.8998, 0.1264, 0.8995, 0.1001, 0.7935, 0.375, 0.7929, 0.3998, 0.7819, 0.3998, 0.7825, 0.375, 0.7935, 0.5039, 0.7944, 0.5262, 0.7833, 0.5262, 0.7825, 0.5039, 0.9105, 0.07332, 0.9105, 0.1001, 0.8995, 0.1001, 0.8995, 0.07332, 0.7944, 0.3527, 0.7935, 0.375, 0.7825, 0.375, 0.7833, 0.3527, 0.7929, 0.4791, 0.7935, 0.5039, 0.7825, 0.5039, 0.7819, 0.4791, 0.9108, 0.04704, 0.9105, 0.07332, 0.8995, 0.07332, 0.8998, 0.04704, 0.7954, 0.3338, 0.7944, 0.3527, 0.7833, 0.3527, 0.7844, 0.3338, 0.7926, 0.4528, 0.7929, 0.4791, 0.7819, 0.4791, 0.7816, 0.4528, 0.9114, 0.02228, 0.9108, 0.04704, 0.8998, 0.04704, 0.9004, 0.02228, 0.8228, 0.5039, 0.8237, 0.5262, 0.8127, 0.5262, 0.8117, 0.504, 0.7926, 0.426, 0.7926, 0.4528, 0.7816, 0.4528, 0.7816, 0.426, 0.9123, 0.0, 0.9114, 0.02228, 0.9004, 0.02228, 0.9012, 9.861e-09, 0.822, 0.4791, 0.8228, 0.5039, 0.8117, 0.504, 0.811, 0.4792, 0.8511, 0.5073, 0.8521, 0.5262, 0.841, 0.5262, 0.84, 0.5072, 0.8216, 0.4529, 0.822, 0.4791, 0.811, 0.4792, 0.8105, 0.4529, 0.8995, 0.0001521, 0.8986, 0.02031, 0.8724, 0.02016, 0.8733, 0.0, 0.7942, 0.2417, 0.7723, 0.2566, 0.7663, 0.2451, 0.7861, 0.2317, 0.6699, 0.005228, 0.6958, 9.861e-09, 0.697, 0.01293, 0.6737, 0.01766, 0.8129, 0.2228, 0.7942, 0.2417, 0.7861, 0.2317, 0.803, 0.2145, 0.6456, 0.01548, 0.6699, 0.005228, 0.6737, 0.01766, 0.6516, 0.02694, 0.8275, 0.2005, 0.8129, 0.2228, 0.803, 0.2145, 0.8162, 0.1944, 0.6237, 0.03037, 0.6456, 0.01548, 0.6516, 0.02694, 0.6318, 0.04042, 0.8376, 0.1757, 0.8275, 0.2005, 0.8162, 0.1944, 0.8253, 0.172, 0.5803, 0.1757, 0.5752, 0.1494, 0.5879, 0.1482, 0.5926, 0.172, 0.6051, 0.04932, 0.6237, 0.03037, 0.6318, 0.04042, 0.6149, 0.05756, 0.8427, 0.1494, 0.8376, 0.1757, 0.8253, 0.172, 0.83, 0.1482, 0.5904, 0.2005, 0.5803, 0.1757, 0.5926, 0.172, 0.6017, 0.1944, 0.5904, 0.0716, 0.6051, 0.04932, 0.6149, 0.05756, 0.6017, 0.07773, 0.8427, 0.1226, 0.8427, 0.1494, 0.83, 0.1482, 0.83, 0.1239, 0.6051, 0.2228, 0.5904, 0.2005, 0.6017, 0.1944, 0.6149, 0.2145, 0.5803, 0.09636, 0.5904, 0.0716, 0.6017, 0.07773, 0.5926, 0.1001, 0.8376, 0.09636, 0.8427, 0.1226, 0.83, 0.1239, 0.8253, 0.1001, 0.6237, 0.2417, 0.6051, 0.2228, 0.6149, 0.2145, 0.6318, 0.2317, 0.5752, 0.1226, 0.5803, 0.09636, 0.5926, 0.1001, 0.5879, 0.1239, 0.8275, 0.0716, 0.8376, 0.09636, 0.8253, 0.1001, 0.8162, 0.07773, 0.6456, 0.2566, 0.6237, 0.2417, 0.6318, 0.2317, 0.6516, 0.2451, 0.5752, 0.1494, 0.5752, 0.1226, 0.5879, 0.1239, 0.5879, 0.1482, 0.8129, 0.04932, 0.8275, 0.0716, 0.8162, 0.07773, 0.803, 0.05756, 0.6699, 0.2669, 0.6456, 0.2566, 0.6516, 0.2451, 0.6737, 0.2544, 0.7942, 0.03037, 0.8129, 0.04932, 0.803, 0.05756, 0.7861, 0.04042, 0.6958, 0.2721, 0.6699, 0.2669, 0.6737, 0.2544, 0.697, 0.2592, 0.7723, 0.01548, 0.7942, 0.03037, 0.7861, 0.04042, 0.7663, 0.02694, 0.7221, 0.2721, 0.6958, 0.2721, 0.697, 0.2592, 0.7209, 0.2592, 0.748, 0.005228, 0.7723, 0.01548, 0.7663, 0.02694, 0.7443, 0.01766, 0.748, 0.2669, 0.7221, 0.2721, 0.7209, 0.2592, 0.7443, 0.2544, 0.7221, 0.0, 0.748, 0.005228, 0.7443, 0.01766, 0.7209, 0.01293, 0.7723, 0.2566, 0.748, 0.2669, 0.7443, 0.2544, 0.7663, 0.2451, 0.9461, 0.3509, 0.9453, 0.3711, 0.9245, 0.3779, 0.9252, 0.3601, 0.8977, 0.2887, 0.8982, 0.3111, 0.872, 0.3111, 0.8715, 0.2887, 0.3188, 0.7183, 0.3186, 0.7421, 0.2924, 0.7421, 0.2926, 0.7183, 0.3201, 0.8327, 0.3211, 0.8498, 0.2949, 0.8498, 0.2939, 0.8327, 0.8974, 0.2649, 0.8977, 0.2887, 0.8715, 0.2887, 0.8712, 0.2649, 0.3194, 0.6959, 0.3188, 0.7183, 0.2926, 0.7183, 0.2932, 0.6959, 0.3194, 0.8125, 0.3201, 0.8327, 0.2939, 0.8327, 0.2932, 0.8125, 0.8974, 0.2406, 0.8974, 0.2649, 0.8712, 0.2649, 0.8712, 0.2406, 0.3201, 0.6757, 0.3194, 0.6959, 0.2932, 0.6959, 0.2939, 0.6757, 0.3188, 0.7901, 0.3194, 0.8125, 0.2932, 0.8125, 0.2926, 0.7901, 0.8977, 0.2168, 0.8974, 0.2406, 0.8712, 0.2406, 0.8715, 0.2168, 0.3211, 0.6586, 0.3201, 0.6757, 0.2939, 0.6757, 0.2949, 0.6586, 0.3186, 0.7663, 0.3188, 0.7901, 0.2926, 0.7901, 0.2924, 0.7663, 0.8982, 0.1944, 0.8977, 0.2168, 0.8715, 0.2168, 0.872, 0.1944, 0.9229, 0.4877, 0.9238, 0.5079, 0.8976, 0.508, 0.8967, 0.4879, 0.3186, 0.7421, 0.3186, 0.7663, 0.2924, 0.7663, 0.2924, 0.7421, 0.899, 0.1743, 0.8982, 0.1944, 0.872, 0.1944, 0.8728, 0.1743, 0.9223, 0.4653, 0.9229, 0.4877, 0.8967, 0.4879, 0.8961, 0.4655, 0.8986, 0.1571, 0.8995, 0.1743, 0.8733, 0.1741, 0.8724, 0.157, 0.9219, 0.4415, 0.9223, 0.4653, 0.8961, 0.4655, 0.8957, 0.4417, 0.898, 0.1369, 0.8986, 0.1571, 0.8724, 0.157, 0.8718, 0.1368, 0.9217, 0.4173, 0.9219, 0.4415, 0.8957, 0.4417, 0.8955, 0.4174, 0.8975, 0.1145, 0.898, 0.1369, 0.8718, 0.1368, 0.8714, 0.1144, 0.9219, 0.3935, 0.9217, 0.4173, 0.8955, 0.4174, 0.8957, 0.3937, 0.8974, 0.09075, 0.8975, 0.1145, 0.8714, 0.1144, 0.8712, 0.09059, 0.9223, 0.3711, 0.9219, 0.3935, 0.8957, 0.3937, 0.8961, 0.3713, 0.8975, 0.0665, 0.8974, 0.09075, 0.8712, 0.09059, 0.8714, 0.06634, 0.9229, 0.3509, 0.9223, 0.3711, 0.8961, 0.3713, 0.8967, 0.3511, 0.898, 0.04271, 0.8975, 0.0665, 0.8714, 0.06634, 0.8718, 0.04256, 0.9238, 0.3338, 0.9229, 0.3509, 0.8967, 0.3511, 0.8976, 0.3339, 0.8986, 0.02031, 0.898, 0.04271, 0.8718, 0.04256, 0.8724, 0.02016, 0.8982, 0.3111, 0.899, 0.3312, 0.8728, 0.3312, 0.872, 0.3111, 0.8006, 0.8457, 0.7889, 0.8278, 0.7808, 0.8081, 0.7767, 0.787, 0.7767, 0.7656, 0.7808, 0.7446, 0.7889, 0.7248, 0.8006, 0.707, 0.8155, 0.6918, 0.833, 0.6799, 0.8525, 0.6717, 0.8731, 0.6676, 0.8942, 0.6676, 0.9149, 0.6717, 0.9343, 0.6799, 0.9519, 0.6918, 0.9667, 0.707, 0.9785, 0.7248, 0.9865, 0.7446, 0.9906, 0.7656, 0.9906, 0.787, 0.9865, 0.8081, 0.9785, 0.8278, 0.9667, 0.8457, 0.9519, 0.8608, 0.9343, 0.8727, 0.9149, 0.8809, 0.8942, 0.8851, 0.8731, 0.8851, 0.8525, 0.8809, 0.833, 0.8727, 0.8155, 0.8608, 0.9448, 0.4653, 0.9453, 0.4877, 0.9245, 0.4809, 0.9241, 0.4611, 0.9165, 0.5506, 0.9163, 0.5744, 0.8955, 0.5758, 0.8958, 0.5548, 0.9471, 0.3338, 0.9461, 0.3509, 0.9252, 0.3601, 0.9261, 0.3449, 0.9445, 0.4415, 0.9448, 0.4653, 0.9241, 0.4611, 0.9238, 0.4401, 0.9171, 0.5282, 0.9165, 0.5506, 0.8958, 0.5548, 0.8962, 0.535, 0.9494, 0.3132, 0.9503, 0.3334, 0.9293, 0.3243, 0.9285, 0.3065, 0.9445, 0.4173, 0.9445, 0.4415, 0.9238, 0.4401, 0.9238, 0.4187, 0.9178, 0.508, 0.9171, 0.5282, 0.8962, 0.535, 0.8969, 0.5172, 0.9487, 0.2908, 0.9494, 0.3132, 0.9285, 0.3065, 0.928, 0.2867, 0.969, 0.4907, 0.9699, 0.5079, 0.9489, 0.4966, 0.9481, 0.4815, 0.9483, 0.267, 0.9487, 0.2908, 0.928, 0.2867, 0.9276, 0.2657, 0.9683, 0.4706, 0.969, 0.4907, 0.9481, 0.4815, 0.9476, 0.4637, 0.9482, 0.2428, 0.9483, 0.267, 0.9276, 0.2657, 0.9275, 0.2443, 0.9679, 0.4482, 0.9683, 0.4706, 0.9476, 0.4637, 0.9472, 0.4439, 0.9483, 0.219, 0.9482, 0.2428, 0.9275, 0.2443, 0.9276, 0.2233, 0.9678, 0.4244, 0.9679, 0.4482, 0.9472, 0.4439, 0.9471, 0.4228, 0.9487, 0.1966, 0.9483, 0.219, 0.9276, 0.2233, 0.928, 0.2035, 0.9679, 0.4001, 0.9678, 0.4244, 0.9471, 0.4228, 0.9472, 0.4014, 0.9494, 0.1764, 0.9487, 0.1966, 0.928, 0.2035, 0.9285, 0.1857, 0.9683, 0.3763, 0.9679, 0.4001, 0.9472, 0.4014, 0.9476, 0.3804, 0.9503, 0.1592, 0.9494, 0.1764, 0.9285, 0.1857, 0.9293, 0.1705, 0.969, 0.3539, 0.9683, 0.3763, 0.9476, 0.3804, 0.9481, 0.3606, 0.9171, 0.6448, 0.9178, 0.665, 0.8969, 0.6559, 0.8962, 0.638, 0.9699, 0.3338, 0.969, 0.3539, 0.9481, 0.3606, 0.9489, 0.3428, 0.9165, 0.6224, 0.9171, 0.6448, 0.8962, 0.638, 0.8958, 0.6182, 0.9448, 0.3935, 0.9445, 0.4173, 0.9238, 0.4187, 0.9241, 0.3977, 0.9461, 0.5079, 0.9471, 0.525, 0.9261, 0.5139, 0.9252, 0.4987, 0.9163, 0.5986, 0.9165, 0.6224, 0.8958, 0.6182, 0.8955, 0.5972, 0.9453, 0.3711, 0.9448, 0.3935, 0.9241, 0.3977, 0.9245, 0.3779, 0.9453, 0.4877, 0.9461, 0.5079, 0.9252, 0.4987, 0.9245, 0.4809, 0.9163, 0.5744, 0.9163, 0.5986, 0.8955, 0.5972, 0.8955, 0.5758, 0.9674, 0.2162, 0.9675, 0.1903, 0.9819, 0.1902, 0.9817, 0.2161, 0.006221, 0.1166, 0.01842, 0.08665, 0.04516, 0.1012, 0.03524, 0.1256, 0.2385, 0.01874, 0.2651, 0.03676, 0.2458, 0.0606, 0.2243, 0.04594, 0.2651, 0.2925, 0.2385, 0.3105, 0.2243, 0.2833, 0.2458, 0.2687, 0.01842, 0.2426, 0.006221, 0.2127, 0.03524, 0.2037, 0.04516, 0.2281, 0.1147, 0.006327, 0.1459, 1.972e-08, 0.1489, 0.03069, 0.1235, 0.03584, 0.3237, 0.1484, 0.3237, 0.1809, 0.2936, 0.1778, 0.2936, 0.1514, 0.1147, 0.323, 0.0852, 0.3105, 0.09949, 0.2833, 0.1235, 0.2934, 0.01842, 0.08665, 0.03614, 0.05969, 0.05958, 0.07925, 0.04516, 0.1012, 0.2651, 0.03676, 0.2876, 0.05969, 0.2642, 0.07925, 0.2458, 0.0606, 0.2385, 0.3105, 0.2091, 0.323, 0.2003, 0.2934, 0.2243, 0.2833, 0.006221, 0.2127, 5.817e-08, 0.1809, 0.03018, 0.1778, 0.03524, 0.2037, 0.1459, 1.972e-08, 0.1778, 0.0, 0.1748, 0.03069, 0.1489, 0.03069, 0.3237, 0.1809, 0.3175, 0.2127, 0.2885, 0.2037, 0.2936, 0.1778, 0.0852, 0.3105, 0.05868, 0.2925, 0.07792, 0.2687, 0.09949, 0.2833, 0.03614, 0.05969, 0.05868, 0.03676, 0.07792, 0.0606, 0.05958, 0.07925, 0.2876, 0.05969, 0.3053, 0.08665, 0.2786, 0.1012, 0.2642, 0.07925, 0.2091, 0.323, 0.1778, 0.3293, 0.1748, 0.2986, 0.2003, 0.2934, 5.817e-08, 0.1809, 0.0, 0.1484, 0.03018, 0.1514, 0.03018, 0.1778, 0.1778, 0.0, 0.2091, 0.006327, 0.2003, 0.03584, 0.1748, 0.03069, 0.3053, 0.2426, 0.2876, 0.2696, 0.2642, 0.25, 0.2786, 0.2281, 0.3175, 0.2127, 0.3053, 0.2426, 0.2786, 0.2281, 0.2885, 0.2037, 0.05868, 0.2925, 0.03614, 0.2696, 0.05958, 0.25, 0.07792, 0.2687, 0.05868, 0.03676, 0.0852, 0.01874, 0.09949, 0.04594, 0.07792, 0.0606, 0.3053, 0.08665, 0.3175, 0.1166, 0.2885, 0.1256, 0.2786, 0.1012, 0.1778, 0.3293, 0.1459, 0.3293, 0.1489, 0.2986, 0.1748, 0.2986, 0.0, 0.1484, 0.006221, 0.1166, 0.03524, 0.1256, 0.03018, 0.1514, 0.2091, 0.006327, 0.2385, 0.01874, 0.2243, 0.04594, 0.2003, 0.03584, 0.2876, 0.2696, 0.2651, 0.2925, 0.2458, 0.2687, 0.2642, 0.25, 0.03614, 0.2696, 0.01842, 0.2426, 0.04516, 0.2281, 0.05958, 0.25, 0.0852, 0.01874, 0.1147, 0.006327, 0.1235, 0.03584, 0.09949, 0.04594, 0.3175, 0.1166, 0.3237, 0.1484, 0.2936, 0.1514, 0.2885, 0.1256, 0.1941, 0.9112, 0.1701, 0.9213, 0.1677, 0.9131, 0.1901, 0.9037, 0.9843, 0.2497, 0.984, 0.2238, 0.9983, 0.2238, 0.9986, 0.2497, 0.9675, 0.1903, 0.968, 0.166, 0.9823, 0.1659, 0.9819, 0.1902, 0.984, 0.2238, 0.984, 0.1975, 0.9983, 0.1975, 0.9983, 0.2238, 0.968, 0.166, 0.9687, 0.144, 0.983, 0.1439, 0.9823, 0.1659, 0.984, 0.1975, 0.9843, 0.1716, 0.9986, 0.1716, 0.9983, 0.1975, 0.9687, 0.144, 0.9696, 0.1253, 0.984, 0.1253, 0.983, 0.1439, 0.9843, 0.1716, 0.9848, 0.1472, 0.9992, 0.1472, 0.9986, 0.1716, 0.9721, 0.5233, 0.9712, 0.5014, 0.9855, 0.5013, 0.9865, 0.5232, 0.9848, 0.1472, 0.9857, 0.1253, 1.0, 0.1253, 0.9992, 0.1472, 0.9712, 0.5014, 0.9705, 0.477, 0.9848, 0.4769, 0.9855, 0.5013, 0.9503, 0.2161, 0.9506, 0.1902, 0.9649, 0.1902, 0.9646, 0.2161, 0.953, 0.3334, 0.952, 0.3147, 0.9663, 0.3147, 0.9674, 0.3334, 0.9705, 0.477, 0.97, 0.4511, 0.9844, 0.451, 0.9848, 0.4769, 0.9506, 0.1902, 0.9511, 0.1659, 0.9655, 0.1659, 0.9649, 0.1902, 0.952, 0.3147, 0.9511, 0.2928, 0.9655, 0.2928, 0.9663, 0.3147, 0.97, 0.4511, 0.9699, 0.4247, 0.9842, 0.4246, 0.9844, 0.451, 0.9511, 0.1659, 0.952, 0.1439, 0.9663, 0.1439, 0.9655, 0.1659, 0.9511, 0.2928, 0.9506, 0.2684, 0.9649, 0.2684, 0.9655, 0.2928, 0.9699, 0.4247, 0.97, 0.3988, 0.9844, 0.3988, 0.9842, 0.4246, 0.952, 0.1439, 0.953, 0.1253, 0.9674, 0.1253, 0.9663, 0.1439, 0.9506, 0.2684, 0.9503, 0.2425, 0.9646, 0.2425, 0.9649, 0.2684, 0.97, 0.3988, 0.9705, 0.3745, 0.9848, 0.3744, 0.9844, 0.3988, 0.9696, 0.3148, 0.9687, 0.2928, 0.983, 0.2928, 0.984, 0.3147, 0.9503, 0.2425, 0.9503, 0.2161, 0.9646, 0.2161, 0.9646, 0.2425, 0.9705, 0.3745, 0.9712, 0.3525, 0.9855, 0.3524, 0.9848, 0.3744, 0.9687, 0.2928, 0.968, 0.2685, 0.9823, 0.2684, 0.983, 0.2928, 0.9712, 0.3525, 0.9721, 0.3339, 0.9865, 0.3338, 0.9855, 0.3524, 0.968, 0.2685, 0.9675, 0.2426, 0.9819, 0.2425, 0.9823, 0.2684, 0.9857, 0.296, 0.9848, 0.2741, 0.9992, 0.2741, 1.0, 0.296, 0.9675, 0.2426, 0.9674, 0.2162, 0.9817, 0.2161, 0.9819, 0.2425, 0.9848, 0.2741, 0.9843, 0.2497, 0.9986, 0.2497, 0.9992, 0.2741, 0.8433, 0.1342, 0.8429, 0.1099, 0.8692, 0.1098, 0.8697, 0.134, 0.0294, 0.7071, 0.04774, 0.6885, 0.05309, 0.6951, 0.03591, 0.7126, 0.1701, 0.9213, 0.1447, 0.9265, 0.1438, 0.9179, 0.1677, 0.9131, 0.04774, 0.6885, 0.06931, 0.6738, 0.07328, 0.6814, 0.05309, 0.6951, 0.1447, 0.9265, 0.1187, 0.9265, 0.1195, 0.9179, 0.1438, 0.9179, 0.1941, 0.6738, 0.2156, 0.6885, 0.2103, 0.6951, 0.1901, 0.6814, 0.06931, 0.6738, 0.09328, 0.6637, 0.09573, 0.6719, 0.07328, 0.6814, 0.1187, 0.9265, 0.09328, 0.9213, 0.09572, 0.9131, 0.1195, 0.9179, 0.2156, 0.6885, 0.234, 0.7071, 0.2275, 0.7126, 0.2103, 0.6951, 0.09328, 0.6637, 0.1187, 0.6586, 0.1195, 0.6671, 0.09573, 0.6719, 0.09328, 0.9213, 0.06931, 0.9112, 0.07328, 0.9037, 0.09572, 0.9131, 0.234, 0.7071, 0.2484, 0.7291, 0.241, 0.7331, 0.2275, 0.7126, 0.1187, 0.6586, 0.1447, 0.6586, 0.1438, 0.6671, 0.1195, 0.6671, 0.06931, 0.9112, 0.04774, 0.8966, 0.05309, 0.8899, 0.07328, 0.9037, 0.2484, 0.7291, 0.2583, 0.7534, 0.2503, 0.7559, 0.241, 0.7331, 0.1447, 0.6586, 0.1701, 0.6637, 0.1677, 0.6719, 0.1438, 0.6671, 0.04774, 0.8966, 0.0294, 0.8779, 0.03591, 0.8725, 0.05309, 0.8899, 0.2583, 0.7534, 0.2634, 0.7793, 0.255, 0.7802, 0.2503, 0.7559, 0.1701, 0.6637, 0.1941, 0.6738, 0.1901, 0.6814, 0.1677, 0.6719, 0.0294, 0.8779, 0.01499, 0.856, 0.02241, 0.8519, 0.03591, 0.8725, 0.2634, 0.7793, 0.2634, 0.8057, 0.255, 0.8049, 0.255, 0.7802, 0.01499, 0.856, 0.005061, 0.8316, 0.01312, 0.8291, 0.02241, 0.8519, 0.2634, 0.8057, 0.2583, 0.8316, 0.2503, 0.8291, 0.255, 0.8049, 0.005061, 0.8316, 0.0, 0.8057, 0.00838, 0.8049, 0.01312, 0.8291, 0.2583, 0.8316, 0.2484, 0.856, 0.241, 0.8519, 0.2503, 0.8291, 0.0, 0.8057, 9.695e-09, 0.7793, 0.00838, 0.7802, 0.00838, 0.8049, 0.2484, 0.856, 0.234, 0.8779, 0.2275, 0.8725, 0.241, 0.8519, 9.695e-09, 0.7793, 0.005061, 0.7534, 0.01312, 0.7559, 0.00838, 0.7802, 0.234, 0.8779, 0.2156, 0.8966, 0.2103, 0.8899, 0.2275, 0.8725, 0.005061, 0.7534, 0.01499, 0.7291, 0.02241, 0.7331, 0.01312, 0.7559, 0.2156, 0.8966, 0.1941, 0.9112, 0.1901, 0.9037, 0.2103, 0.8899, 0.01499, 0.7291, 0.0294, 0.7071, 0.03591, 0.7126, 0.02241, 0.7331, 0.5441, 0.7336, 0.5576, 0.713, 0.5706, 0.7238, 0.5589, 0.7416, 0.2637, 0.7194, 0.2642, 0.6966, 0.2906, 0.6966, 0.2901, 0.7194, 0.265, 0.8359, 0.2642, 0.8154, 0.2906, 0.8154, 0.2914, 0.8359, 0.8429, 0.1099, 0.8427, 0.08524, 0.8691, 0.08508, 0.8692, 0.1098, 0.2642, 0.6966, 0.265, 0.676, 0.2914, 0.676, 0.2906, 0.6966, 0.2642, 0.8154, 0.2637, 0.7926, 0.2901, 0.7926, 0.2906, 0.8154, 0.8427, 0.08524, 0.8429, 0.061, 0.8692, 0.06085, 0.8691, 0.08508, 0.265, 0.676, 0.266, 0.6586, 0.2924, 0.6586, 0.2914, 0.676, 0.2637, 0.7926, 0.2634, 0.7683, 0.2898, 0.7683, 0.2901, 0.7926, 0.8429, 0.061, 0.8433, 0.03818, 0.8697, 0.03802, 0.8692, 0.06085, 0.8692, 0.5113, 0.8683, 0.4908, 0.8946, 0.4906, 0.8955, 0.5112, 0.2634, 0.7683, 0.2634, 0.7436, 0.2898, 0.7436, 0.2898, 0.7683, 0.8433, 0.03818, 0.8439, 0.01763, 0.8703, 0.01748, 0.8697, 0.03802, 0.8683, 0.4908, 0.8676, 0.4679, 0.894, 0.4678, 0.8946, 0.4906, 0.8439, 0.01763, 0.8448, 0.0001533, 0.8712, 0.0, 0.8703, 0.01748, 0.8676, 0.4679, 0.8672, 0.4437, 0.8936, 0.4436, 0.894, 0.4678, 0.9259, 0.1734, 0.9267, 0.194, 0.9003, 0.194, 0.8995, 0.1734, 0.8672, 0.4437, 0.867, 0.419, 0.8934, 0.4189, 0.8936, 0.4436, 0.9267, 0.194, 0.9272, 0.2168, 0.9008, 0.2168, 0.9003, 0.194, 0.867, 0.419, 0.8672, 0.3948, 0.8936, 0.3946, 0.8934, 0.4189, 0.9272, 0.2168, 0.9275, 0.241, 0.9011, 0.241, 0.9008, 0.2168, 0.8672, 0.3948, 0.8676, 0.372, 0.894, 0.3718, 0.8936, 0.3946, 0.9275, 0.241, 0.9275, 0.2658, 0.9011, 0.2658, 0.9011, 0.241, 0.8676, 0.372, 0.8683, 0.3514, 0.8946, 0.3513, 0.894, 0.3718, 0.9275, 0.2658, 0.9272, 0.29, 0.9008, 0.29, 0.9011, 0.2658, 0.8683, 0.3514, 0.8692, 0.3339, 0.8955, 0.3338, 0.8946, 0.3513, 0.9272, 0.29, 0.9267, 0.3128, 0.9003, 0.3128, 0.9008, 0.29, 0.8448, 0.1775, 0.8439, 0.157, 0.8703, 0.1568, 0.8712, 0.1774, 0.9267, 0.3128, 0.9259, 0.3334, 0.8995, 0.3334, 0.9003, 0.3128, 0.8439, 0.157, 0.8433, 0.1342, 0.8697, 0.134, 0.8703, 0.1568, 0.2634, 0.7436, 0.2637, 0.7194, 0.2901, 0.7194, 0.2898, 0.7436, 0.266, 0.8534, 0.265, 0.8359, 0.2914, 0.8359, 0.2924, 0.8534, 0.6029, 0.6969, 0.6223, 0.6887, 0.6265, 0.7028, 0.6098, 0.7099, 0.7118, 0.9041, 0.6894, 0.9136, 0.6845, 0.8973, 0.7039, 0.8891, 0.7767, 0.8053, 0.772, 0.8296, 0.756, 0.8246, 0.7601, 0.8037, 0.5576, 0.713, 0.5748, 0.6956, 0.5854, 0.7087, 0.5706, 0.7238, 0.6894, 0.9136, 0.6656, 0.9184, 0.6639, 0.9014, 0.6845, 0.8973, 0.5748, 0.6956, 0.595, 0.6818, 0.6029, 0.6969, 0.5854, 0.7087, 0.6656, 0.9184, 0.6413, 0.9184, 0.6429, 0.9014, 0.6639, 0.9014, 0.595, 0.6818, 0.6175, 0.6724, 0.6223, 0.6887, 0.6029, 0.6969, 0.6413, 0.9184, 0.6175, 0.9136, 0.6223, 0.8973, 0.6429, 0.9014, 0.6175, 0.6724, 0.6413, 0.6676, 0.6429, 0.6845, 0.6223, 0.6887, 0.6175, 0.9136, 0.595, 0.9041, 0.6029, 0.8891, 0.6223, 0.8973, 0.6413, 0.6676, 0.6656, 0.6676, 0.6639, 0.6845, 0.6429, 0.6845, 0.595, 0.9041, 0.5748, 0.8904, 0.5854, 0.8772, 0.6029, 0.8891, 0.6656, 0.6676, 0.6894, 0.6724, 0.6845, 0.6887, 0.6639, 0.6845, 0.5748, 0.8904, 0.5576, 0.8729, 0.5706, 0.8621, 0.5854, 0.8772, 0.6894, 0.6724, 0.7118, 0.6818, 0.7039, 0.6969, 0.6845, 0.6887, 0.5576, 0.8729, 0.5441, 0.8524, 0.5589, 0.8444, 0.5706, 0.8621, 0.7118, 0.6818, 0.732, 0.6956, 0.7214, 0.7087, 0.7039, 0.6969, 0.5441, 0.8524, 0.5349, 0.8296, 0.5509, 0.8246, 0.5589, 0.8444, 0.732, 0.6956, 0.7492, 0.713, 0.7363, 0.7238, 0.7214, 0.7087, 0.5349, 0.8296, 0.5301, 0.8053, 0.5468, 0.8037, 0.5509, 0.8246, 0.772, 0.8296, 0.7627, 0.8524, 0.7479, 0.8444, 0.756, 0.8246, 0.7492, 0.713, 0.7627, 0.7336, 0.7479, 0.7416, 0.7363, 0.7238, 0.5301, 0.8053, 0.5301, 0.7806, 0.5468, 0.7823, 0.5468, 0.8037, 0.7627, 0.8524, 0.7492, 0.8729, 0.7363, 0.8621, 0.7479, 0.8444, 0.7627, 0.7336, 0.772, 0.7564, 0.756, 0.7613, 0.7479, 0.7416, 0.5301, 0.7806, 0.5349, 0.7564, 0.5509, 0.7613, 0.5468, 0.7823, 0.7492, 0.8729, 0.732, 0.8904, 0.7214, 0.8772, 0.7363, 0.8621, 0.772, 0.7564, 0.7767, 0.7806, 0.7601, 0.7823, 0.756, 0.7613, 0.5349, 0.7564, 0.5441, 0.7336, 0.5589, 0.7416, 0.5509, 0.7613, 0.732, 0.8904, 0.7118, 0.9041, 0.7039, 0.8891, 0.7214, 0.8772, 0.7767, 0.7806, 0.7767, 0.8053, 0.7601, 0.8037, 0.7601, 0.7823, 0.7421, 0.8203, 0.7351, 0.8374, 0.725, 0.8527, 0.7122, 0.8658, 0.6971, 0.8761, 0.6803, 0.8831, 0.6625, 0.8867, 0.6443, 0.8867, 0.6265, 0.8831, 0.6098, 0.8761, 0.5947, 0.8658, 0.5818, 0.8527, 0.5717, 0.8374, 0.5648, 0.8203, 0.5613, 0.8022, 0.5613, 0.7837, 0.5648, 0.7656, 0.5717, 0.7486, 0.5818, 0.7332, 0.5947, 0.7202, 0.6098, 0.7099, 0.6265, 0.7028, 0.6443, 0.6992, 0.6625, 0.6992, 0.6803, 0.7028, 0.6971, 0.7099, 0.7122, 0.7202, 0.725, 0.7332, 0.7351, 0.7486, 0.7421, 0.7656, 0.7456, 0.7837, 0.7456, 0.8022, 0.6429, 0.9014, 0.6223, 0.8973, 0.6265, 0.8831, 0.6443, 0.8867, 0.6223, 0.6887, 0.6429, 0.6845, 0.6443, 0.6992, 0.6265, 0.7028, 0.6223, 0.8973, 0.6029, 0.8891, 0.6098, 0.8761, 0.6265, 0.8831, 0.6429, 0.6845, 0.6639, 0.6845, 0.6625, 0.6992, 0.6443, 0.6992, 0.6029, 0.8891, 0.5854, 0.8772, 0.5947, 0.8658, 0.6098, 0.8761, 0.6639, 0.6845, 0.6845, 0.6887, 0.6803, 0.7028, 0.6625, 0.6992, 0.5854, 0.8772, 0.5706, 0.8621, 0.5818, 0.8527, 0.5947, 0.8658, 0.6845, 0.6887, 0.7039, 0.6969, 0.6971, 0.7099, 0.6803, 0.7028, 0.5706, 0.8621, 0.5589, 0.8444, 0.5717, 0.8374, 0.5818, 0.8527, 0.7039, 0.6969, 0.7214, 0.7087, 0.7122, 0.7202, 0.6971, 0.7099, 0.5589, 0.8444, 0.5509, 0.8246, 0.5648, 0.8203, 0.5717, 0.8374, 0.7214, 0.7087, 0.7363, 0.7238, 0.725, 0.7332, 0.7122, 0.7202, 0.5509, 0.8246, 0.5468, 0.8037, 0.5613, 0.8022, 0.5648, 0.8203, 0.756, 0.8246, 0.7479, 0.8444, 0.7351, 0.8374, 0.7421, 0.8203, 0.7363, 0.7238, 0.7479, 0.7416, 0.7351, 0.7486, 0.725, 0.7332, 0.5468, 0.8037, 0.5468, 0.7823, 0.5613, 0.7837, 0.5613, 0.8022, 0.7479, 0.8444, 0.7363, 0.8621, 0.725, 0.8527, 0.7351, 0.8374, 0.7479, 0.7416, 0.756, 0.7613, 0.7421, 0.7656, 0.7351, 0.7486, 0.5468, 0.7823, 0.5509, 0.7613, 0.5648, 0.7656, 0.5613, 0.7837, 0.7363, 0.8621, 0.7214, 0.8772, 0.7122, 0.8658, 0.725, 0.8527, 0.756, 0.7613, 0.7601, 0.7823, 0.7456, 0.7837, 0.7421, 0.7656, 0.5509, 0.7613, 0.5589, 0.7416, 0.5717, 0.7486, 0.5648, 0.7656, 0.7214, 0.8772, 0.7039, 0.8891, 0.6971, 0.8761, 0.7122, 0.8658, 0.7601, 0.7823, 0.7601, 0.8037, 0.7456, 0.8022, 0.7456, 0.7837, 0.5589, 0.7416, 0.5706, 0.7238, 0.5818, 0.7332, 0.5717, 0.7486, 0.7039, 0.8891, 0.6845, 0.8973, 0.6803, 0.8831, 0.6971, 0.8761, 0.7601, 0.8037, 0.756, 0.8246, 0.7421, 0.8203, 0.7456, 0.8022, 0.5706, 0.7238, 0.5854, 0.7087, 0.5947, 0.7202, 0.5818, 0.7332, 0.6845, 0.8973, 0.6639, 0.9014, 0.6625, 0.8867, 0.6803, 0.8831, 0.5854, 0.7087, 0.6029, 0.6969, 0.6098, 0.7099, 0.5947, 0.7202, 0.6639, 0.9014, 0.6429, 0.9014, 0.6443, 0.8867, 0.6625, 0.8867])
me_cylinder.materials.append(mat_material_001)
me_cylinder.use_remesh_fix_poles = True
me_cylinder.use_remesh_preserve_attributes = False
me_cylinder.use_mirror_vertex_groups = False
me_cylinder.update()

# ---- objects
ob_cylinder = bpy.data.objects.new('Cylinder', me_cylinder)

# ---- transforms, parenting, visibility, modifiers, constraints
ob_cylinder.location = (0.0, 0.0, 0.0)
ob_cylinder.lineart.crease_threshold = 0.0

# ---- collection membership
col_collection.objects.link(ob_cylinder)

# ---- scene / render settings (as saved in the file)
scene.frame_start = 1; scene.frame_end = 250; scene.frame_set(1)
scene.render.engine = 'BLENDER_EEVEE_NEXT'
scene.cycles.use_denoising = False
scene.cycles.samples = 128
scene.cycles.sampling_pattern = 'TABULATED_SOBOL'
scene.cycles.use_adaptive_sampling = False
scene.cycles.use_light_tree = False
scene.view_settings.view_transform = 'Filmic'
bpy.context.view_layer.update()

# ---- added for rendering (the .blend has no active camera and no usable light): camera, sun
cam_auto = bpy.data.cameras.new('AutoCamera')
cam_auto.lens = 50.0
cam_auto.sensor_width = 36.0
cam_auto.clip_end = 1000.0
ob_auto_camera = bpy.data.objects.new('AutoCamera', cam_auto)
scene.collection.objects.link(ob_auto_camera)
ob_auto_camera.location = (3.57285, -4.28742, 2.91582)
ob_auto_camera.rotation_euler = (1.09748, -7.21219e-08, 0.694738)
scene.camera = ob_auto_camera
light_auto_sun = bpy.data.lights.new('AutoSun', 'SUN')
light_auto_sun.energy = 3.0
light_auto_sun.angle = 0.0523599
ob_auto_sun = bpy.data.objects.new('AutoSun', light_auto_sun)
scene.collection.objects.link(ob_auto_sun)
ob_auto_sun.rotation_euler = (0.872665, 0.174533, 0.523599)
bpy.context.view_layer.update()
